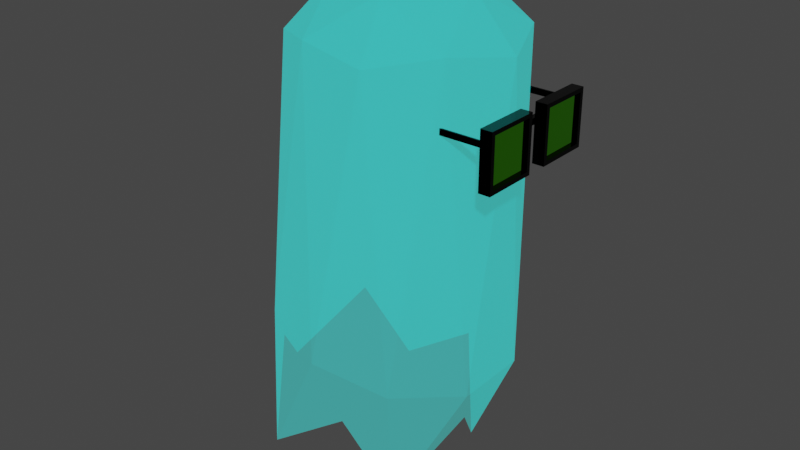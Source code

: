 # Source: limbo_pass.blend  (saved by Blender 3.2.0; exported with 4.5.12 LTS)
import bpy
from mathutils import Matrix  # noqa: F401  (used for matrix-valued properties, if any)

bpy.ops.wm.read_factory_settings(use_empty=True)
scene = bpy.context.scene
scene.name = 'FORM'

# ---- materials (node trees are filled in below, after node groups)
mat_form = bpy.data.materials.new('FORM')
mat_form.surface_render_method = 'BLENDED'
mat_form.blend_method = 'BLEND'
mat_form.use_transparent_shadow = False
mat_glasses_frame = bpy.data.materials.new('glasses_frame')
mat_glasses_frame.use_backface_culling = True
mat_glasses_frame.use_transparent_shadow = False
mat_glasses_glass = bpy.data.materials.new('glasses_glass')
mat_glasses_glass.use_backface_culling = True
mat_glasses_glass.use_transparent_shadow = False

# ---- material node trees
mat_form.use_nodes = True; mat_form.node_tree.nodes.clear()
_N = mat_form.node_tree.nodes; _L = mat_form.node_tree.links
n0 = _N.new('ShaderNodeBsdfPrincipled'); n0.name = 'Principled BSDF'; n0.location = (10, 300)
n0.distribution = 'GGX'
n0.subsurface_method = 'RANDOM_WALK_SKIN'
n0.inputs[0].default_value = (0.01399, 0.9118, 0.9387, 1.0)
n0.inputs[2].default_value = 1.0
n0.inputs[3].default_value = 1.45
n0.inputs[4].default_value = 0.2
n0.inputs[14].default_value = (0.507, 0.9559, 0.9693, 1.0)
n0.inputs[27].default_value = (0.0192, 0.9387, 0.8593, 1.0)
n0.inputs[28].default_value = 1.0
n1 = _N.new('ShaderNodeOutputMaterial'); n1.name = 'Material Output'; n1.location = (300, 300)
_L.new(n0.outputs[0], n1.inputs[0])
n1.is_active_output = True
mat_glasses_frame.use_nodes = True; mat_glasses_frame.node_tree.nodes.clear()
_N = mat_glasses_frame.node_tree.nodes; _L = mat_glasses_frame.node_tree.links
n0 = _N.new('ShaderNodeBsdfPrincipled'); n0.name = 'Principled BSDF'; n0.location = (10, 300)
n0.distribution = 'GGX'
n0.subsurface_method = 'RANDOM_WALK_SKIN'
n0.inputs[0].default_value = (0.0, 0.0, 0.0, 1.0)
n0.inputs[1].default_value = 1.0
n0.inputs[2].default_value = 0.0
n0.inputs[3].default_value = 1.45
n0.inputs[27].default_value = (0.0, 0.0, 0.0, 1.0)
n0.inputs[28].default_value = 1.0
n1 = _N.new('ShaderNodeOutputMaterial'); n1.name = 'Material Output'; n1.location = (300, 300)
_L.new(n0.outputs[0], n1.inputs[0])
n1.is_active_output = True
mat_glasses_glass.use_nodes = True; mat_glasses_glass.node_tree.nodes.clear()
_N = mat_glasses_glass.node_tree.nodes; _L = mat_glasses_glass.node_tree.links
n0 = _N.new('ShaderNodeBsdfPrincipled'); n0.name = 'Principled BSDF'; n0.location = (10, 300)
n0.distribution = 'GGX'
n0.subsurface_method = 'RANDOM_WALK_SKIN'
n0.inputs[0].default_value = (0.162, 1.0, 0.0, 1.0)
n0.inputs[1].default_value = 1.0
n0.inputs[2].default_value = 0.0
n0.inputs[3].default_value = 1.45
n0.inputs[18].default_value = 1.0
n0.inputs[27].default_value = (0.2918, 0.05781, 0.7991, 1.0)
n1 = _N.new('ShaderNodeOutputMaterial'); n1.name = 'Material Output'; n1.location = (300, 300)
_L.new(n0.outputs[0], n1.inputs[0])
n1.is_active_output = True

# ---- world
world_world = bpy.data.worlds.new('World'); scene.world = world_world
world_world.use_nodes = True; world_world.node_tree.nodes.clear()
_N = world_world.node_tree.nodes; _L = world_world.node_tree.links
n0 = _N.new('ShaderNodeOutputWorld'); n0.name = 'World Output'; n0.location = (300, 300)
n1 = _N.new('ShaderNodeBackground'); n1.name = 'Background'; n1.location = (10, 300)
n1.inputs[0].default_value = (0.05088, 0.05088, 0.05088, 1.0)
_L.new(n1.outputs[0], n0.inputs[0])
n0.is_active_output = True
world_world.color = (0.05088, 0.05088, 0.05088)
world_world.use_sun_shadow = False
world_world.sun_shadow_jitter_overblur = 0.0

# ---- meshes
me_form = bpy.data.meshes.new('FORM')
me_form.from_pydata([(0.2577, -0.5255, -2.123), (-0.7059, -0.8505, -1.856), (-1.301, 0.0001969, -1.69), (-0.7059, 0.8508, -1.856), (0.2577, 0.5259, -2.123), (0.2694, -0.8505, 1.535), (-0.7306, -0.5255, 1.535), (-0.7306, 0.5259, 1.535), (0.2694, 0.8508, 1.535), (0.8874, 0.000197, 1.535), (-0.007002, 0.000197, 2.088), (-0.006676, -0.8088, -1.353), (0.5597, 0.000197, -1.51), (-0.9231, -0.4998, -1.099), (-0.9231, 0.5002, -1.099), (-0.006677, 0.8092, -1.353), (0.7971, -0.3088, -1.031), (0.7971, 0.3092, -1.031), (-0.1193, -0.9998, -0.7763), (0.4471, -0.8088, -0.9336), (-1.036, -0.3088, -0.5219), (-0.6857, -0.8088, -0.6191), (-0.6857, 0.8092, -0.6191), (-1.036, 0.3092, -0.5219), (0.4471, 0.8092, -0.9336), (-0.1193, 1.0, -0.7763), (0.6812, -0.4998, 1.613), (-0.2699, -0.8088, 1.613), (-0.8577, 0.000197, 1.613), (-0.2699, 0.8092, 1.613), (0.6812, 0.5002, 1.613), (0.1555, -0.4998, 1.938), (0.5187, 0.000197, 1.938), (-0.4323, -0.3088, 1.938), (-0.4323, 0.3092, 1.938), (0.1555, 0.5002, 1.938), (0.6794, -0.5116, 1.142), (0.679, -0.5116, 1.093), (0.9958, -0.5233, 1.093), (0.9958, -0.5233, 1.142), (0.9958, -0.5116, 1.142), (0.9958, -0.5116, 1.093), (0.6611, -0.5233, 1.093), (0.6615, -0.5233, 1.142), (0.6653, -0.5175, 1.093), (0.6656, -0.5175, 1.142), (0.679, 0.512, 1.093), (0.6794, 0.512, 1.142), (0.9958, 0.512, 1.093), (0.9958, 0.512, 1.142), (0.9958, 0.5237, 1.142), (0.9958, 0.5237, 1.093), (0.6615, 0.5237, 1.142), (0.6611, 0.5237, 1.093), (0.6653, 0.5179, 1.093), (0.6656, 0.5179, 1.142), (0.9958, 0.4997, 0.8156), (0.9958, 0.4997, 1.199), (1.09, 0.4997, 0.8156), (1.09, 0.4997, 1.199), (1.09, 0.116, 0.8156), (0.9958, 0.116, 0.8156), (0.9958, 0.116, 1.199), (1.09, 0.116, 1.199), (1.09, 0.08335, 0.7829), (1.09, 0.5324, 0.7829), (1.09, 0.08335, 1.232), (1.09, 0.5324, 1.232), (0.9958, 0.5324, 0.7829), (0.9958, 0.08335, 0.7829), (0.9958, 0.08335, 1.232), (0.9958, 0.5324, 1.232), (1.067, 0.116, 0.8156), (1.067, 0.4997, 0.8156), (1.067, 0.116, 1.199), (1.067, 0.4997, 1.199), (1.019, 0.4997, 0.8156), (1.019, 0.116, 0.8156), (1.019, 0.116, 1.199), (1.019, 0.4997, 1.199), (0.9958, -0.1227, 0.8156), (0.9958, -0.1227, 1.199), (1.09, -0.1227, 0.8156), (1.09, -0.1227, 1.199), (1.09, -0.5063, 0.8156), (0.9958, -0.5063, 0.8156), (0.9958, -0.5063, 1.199), (1.09, -0.5063, 1.199), (1.09, -0.539, 0.7829), (1.09, -0.08997, 0.7829), (1.09, -0.539, 1.232), (1.09, -0.08997, 1.232), (0.9958, -0.08997, 0.7829), (0.9958, -0.539, 0.7829), (0.9958, -0.539, 1.232), (0.9958, -0.08997, 1.232), (1.067, -0.5063, 0.8156), (1.067, -0.1227, 0.8156), (1.067, -0.5063, 1.199), (1.067, -0.1227, 1.199), (1.019, -0.1227, 0.8156), (1.019, -0.5063, 0.8156), (1.019, -0.5063, 1.199), (1.019, -0.1227, 1.199), (0.9916, 0.1257, 1.142), (0.9916, 0.1257, 1.093), (0.9916, -0.1253, 1.142), (0.9916, -0.1253, 1.093), (1.031, -0.08997, 1.093), (1.031, -0.08997, 1.142), (0.9958, -0.08997, 1.093), (0.9958, -0.1227, 1.093), (1.019, -0.1253, 1.093), (1.019, -0.1227, 1.093), (0.9958, -0.1227, 1.142), (0.9958, -0.08997, 1.142), (1.019, -0.1253, 1.142), (1.019, -0.1227, 1.142), (1.031, 0.08335, 1.142), (1.031, 0.08335, 1.093), (0.9958, 0.116, 1.093), (1.019, 0.1257, 1.093), (1.019, 0.116, 1.093), (0.9958, 0.08335, 1.093), (0.9958, 0.08335, 1.142), (0.9958, 0.116, 1.142), (1.019, 0.116, 1.142), (1.019, 0.1257, 1.142)], [], [(0, 12, 16), (1, 11, 18), (2, 13, 20), (3, 14, 22), (4, 15, 24), (0, 16, 19), (1, 18, 21), (2, 20, 23), (3, 22, 25), (4, 24, 17), (5, 26, 31), (6, 27, 33), (7, 28, 34), (8, 29, 35), (9, 30, 32), (32, 35, 10), (32, 30, 35), (30, 8, 35), (35, 34, 10), (35, 29, 34), (29, 7, 34), (34, 33, 10), (34, 28, 33), (28, 6, 33), (33, 31, 10), (33, 27, 31), (27, 5, 31), (31, 32, 10), (31, 26, 32), (26, 9, 32), (17, 30, 9), (17, 24, 30), (24, 8, 30), (25, 29, 8), (25, 22, 29), (22, 7, 29), (23, 28, 7), (23, 20, 28), (20, 6, 28), (21, 27, 6), (21, 18, 27), (18, 5, 27), (19, 26, 5), (19, 16, 26), (16, 9, 26), (24, 25, 8), (24, 15, 25), (15, 3, 25), (22, 23, 7), (22, 14, 23), (14, 2, 23), (20, 21, 6), (20, 13, 21), (13, 1, 21), (18, 19, 5), (18, 11, 19), (11, 0, 19), (16, 17, 9), (16, 12, 17), (12, 4, 17), (42, 38, 39, 43), (37, 36, 40, 41), (44, 37, 41, 38, 42), (43, 39, 40, 36, 45), (36, 37, 44, 45), (41, 40, 39, 38), (44, 42, 43, 45), (47, 46, 48, 49), (52, 50, 51, 53), (51, 48, 46, 54, 53), (55, 47, 49, 50, 52), (54, 46, 47, 55), (51, 50, 49, 48), (55, 52, 53, 54), (68, 65, 64, 69), (67, 71, 70, 66), (68, 71, 67, 65), (64, 66, 70, 69), (59, 63, 74, 75), (62, 57, 79, 78), (58, 60, 64, 65), (60, 63, 66, 64), (59, 58, 65, 67), (63, 59, 67, 66), (61, 56, 68, 69), (57, 62, 70, 71), (62, 61, 69, 70), (56, 57, 71, 68), (73, 75, 74, 72), (63, 60, 72, 74), (58, 59, 75, 73), (60, 58, 73, 72), (61, 62, 78, 77), (56, 61, 77, 76), (57, 56, 76, 79), (92, 89, 88, 93), (91, 95, 94, 90), (92, 95, 91, 89), (88, 90, 94, 93), (83, 87, 98, 99), (86, 81, 103, 102), (82, 84, 88, 89), (84, 87, 90, 88), (83, 82, 89, 91), (87, 83, 91, 90), (85, 80, 92, 93), (81, 86, 94, 95), (86, 85, 93, 94), (80, 81, 95, 92), (97, 99, 98, 96), (87, 84, 96, 98), (82, 83, 99, 97), (84, 82, 97, 96), (85, 86, 102, 101), (80, 85, 101, 100), (81, 80, 100, 103), (106, 104, 105, 107), (109, 108, 119, 118), (113, 112, 107, 105, 121, 122, 120, 123, 119, 108, 110, 111), (104, 106, 116, 117, 114, 115, 109, 118, 124, 125, 126, 127), (121, 105, 104, 127), (106, 107, 112, 116), (108, 109, 115, 110), (114, 111, 110, 115), (112, 113, 117, 116), (113, 111, 114, 117), (119, 123, 124, 118), (124, 123, 120, 125), (127, 126, 122, 121), (125, 120, 122, 126)])
me_form.polygons.foreach_set('material_index', [0, 0, 0, 0, 0, 0, 0, 0, 0, 0, 0, 0, 0, 0, 0, 0, 0, 0, 0, 0, 0, 0, 0, 0, 0, 0, 0, 0, 0, 0, 0, 0, 0, 0, 0, 0, 0, 0, 0, 0, 0, 0, 0, 0, 0, 0, 0, 0, 0, 0, 0, 0, 0, 0, 0, 0, 0, 0, 0, 0, 1, 1, 1, 1, 1, 1, 1, 1, 1, 1, 1, 1, 1, 1, 1, 1, 1, 1, 1, 1, 1, 1, 1, 1, 1, 1, 1, 1, 2, 1, 1, 1, 1, 1, 1, 1, 1, 1, 1, 1, 1, 1, 1, 1, 1, 1, 1, 1, 1, 2, 1, 1, 1, 1, 1, 1, 1, 1, 1, 1, 1, 1, 1, 1, 1, 1, 1, 1, 1, 1])
_uv = me_form.uv_layers.new(name='UVMap')
_uv.uv.foreach_set('vector', [0.2727, 0.1575, 0.3636, 0.1575, 0.3182, 0.2362, 0.09091, 0.1575, 0.1818, 0.1575, 0.1364, 0.2362, 0.8182, 0.1575, 0.9091, 0.1575, 0.8636, 0.2362, 0.6364, 0.1575, 0.7273, 0.1575, 0.6818, 0.2362, 0.4545, 0.1575, 0.5455, 0.1575, 0.5, 0.2362, 0.2727, 0.1575, 0.3182, 0.2362, 0.2273, 0.2362, 0.09091, 0.1575, 0.1364, 0.2362, 0.04546, 0.2362, 0.8182, 0.1575, 0.8636, 0.2362, 0.7727, 0.2362, 0.6364, 0.1575, 0.6818, 0.2362, 0.5909, 0.2362, 0.4545, 0.1575, 0.5, 0.2362, 0.4091, 0.2362, 0.1818, 0.3149, 0.2727, 0.3149, 0.2273, 0.3937, 0.0, 0.3149, 0.09091, 0.3149, 0.04546, 0.3937, 0.7273, 0.3149, 0.8182, 0.3149, 0.7727, 0.3937, 0.5455, 0.3149, 0.6364, 0.3149, 0.5909, 0.3937, 0.3636, 0.3149, 0.4545, 0.3149, 0.4091, 0.3937, 0.4091, 0.3937, 0.5, 0.3937, 0.4545, 0.4724, 0.4091, 0.3937, 0.4545, 0.3149, 0.5, 0.3937, 0.4545, 0.3149, 0.5455, 0.3149, 0.5, 0.3937, 0.5909, 0.3937, 0.6818, 0.3937, 0.6364, 0.4724, 0.5909, 0.3937, 0.6364, 0.3149, 0.6818, 0.3937, 0.6364, 0.3149, 0.7273, 0.3149, 0.6818, 0.3937, 0.7727, 0.3937, 0.8636, 0.3937, 0.8182, 0.4724, 0.7727, 0.3937, 0.8182, 0.3149, 0.8636, 0.3937, 0.8182, 0.3149, 0.9091, 0.3149, 0.8636, 0.3937, 0.04546, 0.3937, 0.1364, 0.3937, 0.09091, 0.4724, 0.04546, 0.3937, 0.09091, 0.3149, 0.1364, 0.3937, 0.09091, 0.3149, 0.1818, 0.3149, 0.1364, 0.3937, 0.2273, 0.3937, 0.3182, 0.3937, 0.2727, 0.4724, 0.2273, 0.3937, 0.2727, 0.3149, 0.3182, 0.3937, 0.2727, 0.3149, 0.3636, 0.3149, 0.3182, 0.3937, 0.4091, 0.2362, 0.4545, 0.3149, 0.3636, 0.3149, 0.4091, 0.2362, 0.5, 0.2362, 0.4545, 0.3149, 0.5, 0.2362, 0.5455, 0.3149, 0.4545, 0.3149, 0.5909, 0.2362, 0.6364, 0.3149, 0.5455, 0.3149, 0.5909, 0.2362, 0.6818, 0.2362, 0.6364, 0.3149, 0.6818, 0.2362, 0.7273, 0.3149, 0.6364, 0.3149, 0.7727, 0.2362, 0.8182, 0.3149, 0.7273, 0.3149, 0.7727, 0.2362, 0.8636, 0.2362, 0.8182, 0.3149, 0.8636, 0.2362, 0.9091, 0.3149, 0.8182, 0.3149, 0.04546, 0.2362, 0.09091, 0.3149, 0.0, 0.3149, 0.04546, 0.2362, 0.1364, 0.2362, 0.09091, 0.3149, 0.1364, 0.2362, 0.1818, 0.3149, 0.09091, 0.3149, 0.2273, 0.2362, 0.2727, 0.3149, 0.1818, 0.3149, 0.2273, 0.2362, 0.3182, 0.2362, 0.2727, 0.3149, 0.3182, 0.2362, 0.3636, 0.3149, 0.2727, 0.3149, 0.5, 0.2362, 0.5909, 0.2362, 0.5455, 0.3149, 0.5, 0.2362, 0.5455, 0.1575, 0.5909, 0.2362, 0.5455, 0.1575, 0.6364, 0.1575, 0.5909, 0.2362, 0.6818, 0.2362, 0.7727, 0.2362, 0.7273, 0.3149, 0.6818, 0.2362, 0.7273, 0.1575, 0.7727, 0.2362, 0.7273, 0.1575, 0.8182, 0.1575, 0.7727, 0.2362, 0.8636, 0.2362, 0.9545, 0.2362, 0.9091, 0.3149, 0.8636, 0.2362, 0.9091, 0.1575, 0.9545, 0.2362, 0.9091, 0.1575, 1.0, 0.1575, 0.9545, 0.2362, 0.1364, 0.2362, 0.2273, 0.2362, 0.1818, 0.3149, 0.1364, 0.2362, 0.1818, 0.1575, 0.2273, 0.2362, 0.1818, 0.1575, 0.2727, 0.1575, 0.2273, 0.2362, 0.3182, 0.2362, 0.4091, 0.2362, 0.3636, 0.3149, 0.3182, 0.2362, 0.3636, 0.1575, 0.4091, 0.2362, 0.3636, 0.1575, 0.4545, 0.1575, 0.4091, 0.2362, 0.375, 0.1695, 0.375, 0.02195, 0.625, 0.02195, 0.625, 0.1693, 0.375, 0.5884, 0.625, 0.5886, 0.625, 0.7281, 0.375, 0.7281, 0.25, 0.5824, 0.375, 0.5884, 0.375, 0.7281, 0.125, 0.7281, 0.125, 0.5805, 0.875, 0.5807, 0.875, 0.7281, 0.625, 0.7281, 0.625, 0.5886, 0.75, 0.5825, 0.275, 0.3007, 0.2752, 0.2992, 0.2717, 0.2991, 0.2715, 0.3006, 0.5478, 0.0182, 0.5751, 0.0182, 0.5751, 0.0182, 0.5478, 0.0182, 0.2717, 0.2991, 0.2706, 0.2991, 0.2704, 0.3006, 0.2715, 0.3006, 0.625, 0.1614, 0.375, 0.1616, 0.375, 0.02195, 0.625, 0.02195, 0.625, 0.5807, 0.625, 0.7281, 0.375, 0.7281, 0.375, 0.5805, 0.375, 0.7281, 0.125, 0.7281, 0.125, 0.5884, 0.25, 0.5824, 0.375, 0.5805, 0.75, 0.5825, 0.875, 0.5886, 0.875, 0.7281, 0.625, 0.7281, 0.625, 0.5807, 0.4556, 0.2991, 0.452, 0.2992, 0.4522, 0.3007, 0.4558, 0.3006, 0.5478, 0.2318, 0.5751, 0.2318, 0.5751, 0.2318, 0.5478, 0.2318, 0.4558, 0.3006, 0.4569, 0.3006, 0.4567, 0.2991, 0.4556, 0.2991, 0.625, 0.5, 0.875, 0.5, 0.875, 0.75, 0.625, 0.75, 0.125, 0.5, 0.375, 0.5, 0.375, 0.75, 0.125, 0.75, 0.375, 0.75, 0.625, 0.75, 0.625, 1.0, 0.375, 1.0, 0.375, 0.5, 0.625, 0.5, 0.625, 0.75, 0.375, 0.75, 0.6068, 0.2682, 0.6068, 0.4818, 0.6068, 0.4818, 0.6068, 0.2682, 0.6068, 0.0182, 0.6068, 0.2318, 0.6068, 0.2318, 0.6068, 0.0182, 0.3932, 0.2682, 0.3932, 0.4818, 0.375, 0.5, 0.375, 0.25, 0.3932, 0.4818, 0.6068, 0.4818, 0.625, 0.5, 0.375, 0.5, 0.6068, 0.2682, 0.3932, 0.2682, 0.375, 0.25, 0.625, 0.25, 0.6068, 0.4818, 0.6068, 0.2682, 0.625, 0.25, 0.625, 0.5, 0.3932, 0.0182, 0.3932, 0.2318, 0.375, 0.25, 0.375, 0.0, 0.6068, 0.2318, 0.6068, 0.0182, 0.625, 0.0, 0.625, 0.25, 0.6068, 0.0182, 0.3932, 0.0182, 0.375, 0.0, 0.625, 0.0, 0.3932, 0.2318, 0.6068, 0.2318, 0.625, 0.25, 0.375, 0.25, 0.3932, 0.2682, 0.6068, 0.2682, 0.6068, 0.4818, 0.3932, 0.4818, 0.6068, 0.4818, 0.3932, 0.4818, 0.3932, 0.4818, 0.6068, 0.4818, 0.3932, 0.2682, 0.6068, 0.2682, 0.6068, 0.2682, 0.3932, 0.2682, 0.3932, 0.4818, 0.3932, 0.2682, 0.3932, 0.2682, 0.3932, 0.4818, 0.3932, 0.0182, 0.6068, 0.0182, 0.6068, 0.0182, 0.3932, 0.0182, 0.3932, 0.2318, 0.3932, 0.0182, 0.3932, 0.0182, 0.3932, 0.2318, 0.6068, 0.2318, 0.3932, 0.2318, 0.3932, 0.2318, 0.6068, 0.2318, 0.625, 0.5, 0.875, 0.5, 0.875, 0.75, 0.625, 0.75, 0.125, 0.5, 0.375, 0.5, 0.375, 0.75, 0.125, 0.75, 0.375, 0.75, 0.625, 0.75, 0.625, 1.0, 0.375, 1.0, 0.375, 0.5, 0.625, 0.5, 0.625, 0.75, 0.375, 0.75, 0.6068, 0.2682, 0.6068, 0.4818, 0.6068, 0.4818, 0.6068, 0.2682, 0.6068, 0.0182, 0.6068, 0.2318, 0.6068, 0.2318, 0.6068, 0.0182, 0.3932, 0.2682, 0.3932, 0.4818, 0.375, 0.5, 0.375, 0.25, 0.3932, 0.4818, 0.6068, 0.4818, 0.625, 0.5, 0.375, 0.5, 0.6068, 0.2682, 0.3932, 0.2682, 0.375, 0.25, 0.625, 0.25, 0.6068, 0.4818, 0.6068, 0.2682, 0.625, 0.25, 0.625, 0.5, 0.3932, 0.0182, 0.3932, 0.2318, 0.375, 0.25, 0.375, 0.0, 0.6068, 0.2318, 0.6068, 0.0182, 0.625, 0.0, 0.625, 0.25, 0.6068, 0.0182, 0.3932, 0.0182, 0.375, 0.0, 0.625, 0.0, 0.3932, 0.2318, 0.6068, 0.2318, 0.625, 0.25, 0.375, 0.25, 0.3932, 0.2682, 0.6068, 0.2682, 0.6068, 0.4818, 0.3932, 0.4818, 0.6068, 0.4818, 0.3932, 0.4818, 0.3932, 0.4818, 0.6068, 0.4818, 0.3932, 0.2682, 0.6068, 0.2682, 0.6068, 0.2682, 0.3932, 0.2682, 0.3932, 0.4818, 0.3932, 0.2682, 0.3932, 0.2682, 0.3932, 0.4818, 0.3932, 0.0182, 0.6068, 0.0182, 0.6068, 0.0182, 0.3932, 0.0182, 0.3932, 0.2318, 0.3932, 0.0182, 0.3932, 0.0182, 0.3932, 0.2318, 0.6068, 0.2318, 0.3932, 0.2318, 0.3932, 0.2318, 0.6068, 0.2318, 0.625, 0.06967, 0.625, 0.1803, 0.375, 0.1803, 0.375, 0.06967, 0.625, 0.6647, 0.375, 0.6647, 0.375, 0.5884, 0.625, 0.5884, 0.2986, 0.6791, 0.2986, 0.6803, 0.125, 0.6803, 0.125, 0.5697, 0.2986, 0.5697, 0.2986, 0.5739, 0.1522, 0.5739, 0.1522, 0.5884, 0.375, 0.5884, 0.375, 0.6647, 0.1522, 0.6647, 0.1522, 0.6791, 0.875, 0.5697, 0.875, 0.6803, 0.7014, 0.6803, 0.7014, 0.6791, 0.8478, 0.6791, 0.8478, 0.6647, 0.625, 0.6647, 0.625, 0.5884, 0.8478, 0.5884, 0.8478, 0.5739, 0.7014, 0.5739, 0.7014, 0.5697, 0.5486, 0.8917, 0.5486, 0.9565, 0.5753, 0.9565, 0.5753, 0.8917, 0.5753, 0.2935, 0.5486, 0.2935, 0.5486, 0.3583, 0.5753, 0.3583, 0.5475, 0.8426, 0.5748, 0.8426, 0.5748, 0.75, 0.5475, 0.75, 0.5748, 0.2318, 0.5475, 0.2318, 0.5475, 0.25, 0.5748, 0.25, 0.5475, 0.2303, 0.5475, 0.2318, 0.5748, 0.2318, 0.5748, 0.2303, 0.5475, 0.2318, 0.5475, 0.2318, 0.5748, 0.2318, 0.5748, 0.2318, 0.5475, 0.6574, 0.5475, 0.75, 0.5748, 0.75, 0.5748, 0.6574, 0.5748, 0.0, 0.5475, 0.0, 0.5475, 0.0182, 0.5748, 0.0182, 0.5748, 0.0236, 0.5748, 0.0182, 0.5475, 0.0182, 0.5475, 0.0236, 0.5748, 0.0182, 0.5475, 0.0182, 0.5475, 0.0182, 0.5748, 0.0182])
me_form.materials.append(mat_form)
me_form.materials.append(mat_glasses_frame)
me_form.materials.append(mat_glasses_glass)
me_form.use_remesh_fix_poles = True
me_form.use_remesh_preserve_attributes = False
me_form.update()

# ---- objects
ob_form = bpy.data.objects.new('FORM', me_form)

# ---- transforms, parenting, visibility, modifiers, constraints
ob_form.location = (0.0, 0.0, -1.49e-08)
ob_form.scale = (1.016, 1.016, 1.016)

# ---- collection membership
scene.collection.objects.link(ob_form)

# ---- scene / render settings (as saved in the file)
scene.frame_start = 1; scene.frame_end = 250; scene.frame_set(174)
scene.render.engine = 'BLENDER_EEVEE_NEXT'
scene.cycles.sampling_pattern = 'TABULATED_SOBOL'
scene.cycles.use_light_tree = False
scene.view_settings.view_transform = 'Filmic'
bpy.context.view_layer.update()

# ---- added for rendering (the .blend has no active camera and no usable light): camera, sun
cam_auto = bpy.data.cameras.new('AutoCamera')
cam_auto.lens = 50.0
cam_auto.sensor_width = 36.0
cam_auto.clip_end = 1000.0
ob_auto_camera = bpy.data.objects.new('AutoCamera', cam_auto)
scene.collection.objects.link(ob_auto_camera)
ob_auto_camera.location = (4.81726, -5.90906, 3.92134)
ob_auto_camera.rotation_euler = (1.09748, -7.21219e-08, 0.694738)
scene.camera = ob_auto_camera
light_auto_sun = bpy.data.lights.new('AutoSun', 'SUN')
light_auto_sun.energy = 3.0
light_auto_sun.angle = 0.0523599
ob_auto_sun = bpy.data.objects.new('AutoSun', light_auto_sun)
scene.collection.objects.link(ob_auto_sun)
ob_auto_sun.rotation_euler = (0.872665, 0.174533, 0.523599)
bpy.context.view_layer.update()
